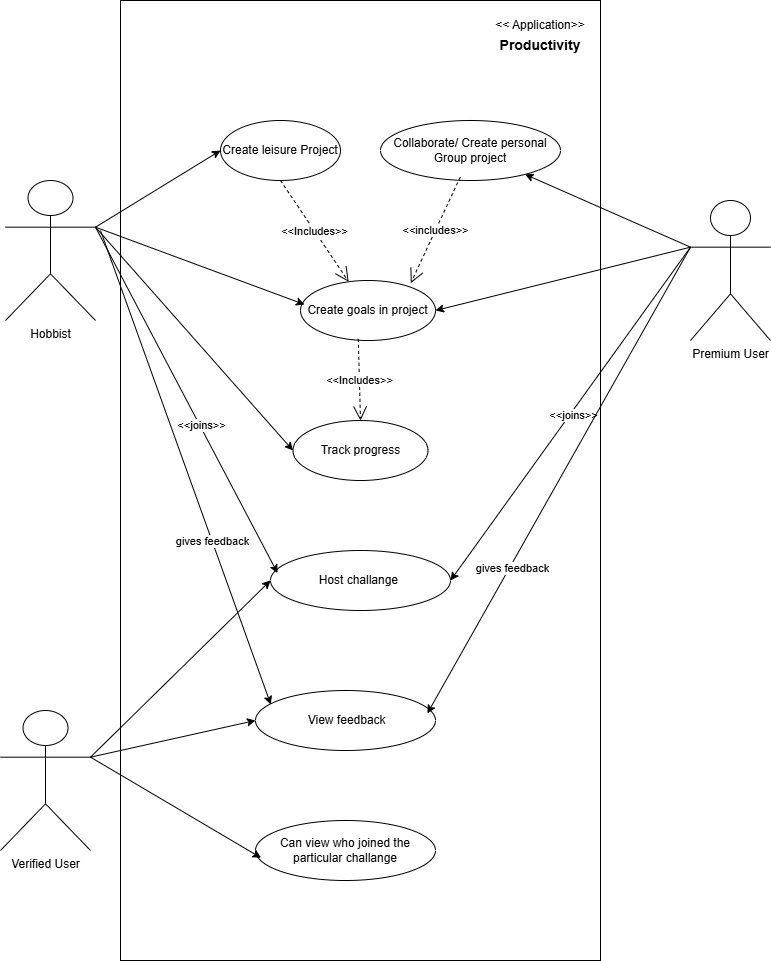

The diagram above was exported from draw.io. Its source (the exported page's mxGraphModel, read from the mxfile embedded in the PNG):
<mxGraphModel dx="1274" dy="633" grid="1" gridSize="10" guides="1" tooltips="1" connect="1" arrows="1" fold="1" page="1" pageScale="1" pageWidth="850" pageHeight="1100" background="#ffffff" math="0" shadow="0">
  <root>
    <mxCell id="0" />
    <mxCell id="1" parent="0" />
    <mxCell id="3dpIpTCH-GLKtradDku9-1" value="" style="rounded=0;whiteSpace=wrap;html=1;" parent="1" vertex="1">
      <mxGeometry x="160" y="30" width="480" height="960" as="geometry" />
    </mxCell>
    <mxCell id="3dpIpTCH-GLKtradDku9-20" style="rounded=0;orthogonalLoop=1;jettySize=auto;html=1;exitX=1;exitY=0.3333333333333333;exitDx=0;exitDy=0;exitPerimeter=0;entryX=0;entryY=0.5;entryDx=0;entryDy=0;" parent="1" source="3dpIpTCH-GLKtradDku9-2" target="3dpIpTCH-GLKtradDku9-8" edge="1">
      <mxGeometry relative="1" as="geometry" />
    </mxCell>
    <mxCell id="3dpIpTCH-GLKtradDku9-22" style="rounded=0;orthogonalLoop=1;jettySize=auto;html=1;exitX=1;exitY=0.3333333333333333;exitDx=0;exitDy=0;exitPerimeter=0;entryX=0;entryY=0.5;entryDx=0;entryDy=0;" parent="1" source="3dpIpTCH-GLKtradDku9-2" target="3dpIpTCH-GLKtradDku9-15" edge="1">
      <mxGeometry relative="1" as="geometry" />
    </mxCell>
    <mxCell id="3dpIpTCH-GLKtradDku9-2" value="Hobbist" style="shape=umlActor;verticalLabelPosition=bottom;verticalAlign=top;html=1;outlineConnect=0;" parent="1" vertex="1">
      <mxGeometry x="45" y="210" width="90" height="140" as="geometry" />
    </mxCell>
    <mxCell id="3dpIpTCH-GLKtradDku9-8" value="Create leisure Project" style="ellipse;whiteSpace=wrap;html=1;" parent="1" vertex="1">
      <mxGeometry x="260" y="150" width="120" height="60" as="geometry" />
    </mxCell>
    <mxCell id="3dpIpTCH-GLKtradDku9-23" style="rounded=0;orthogonalLoop=1;jettySize=auto;html=1;exitX=0;exitY=0.3333333333333333;exitDx=0;exitDy=0;exitPerimeter=0;" parent="1" source="3dpIpTCH-GLKtradDku9-9" target="3dpIpTCH-GLKtradDku9-11" edge="1">
      <mxGeometry relative="1" as="geometry" />
    </mxCell>
    <mxCell id="3dpIpTCH-GLKtradDku9-25" style="rounded=0;orthogonalLoop=1;jettySize=auto;html=1;exitX=0;exitY=0.3333333333333333;exitDx=0;exitDy=0;exitPerimeter=0;entryX=1;entryY=0.5;entryDx=0;entryDy=0;" parent="1" source="3dpIpTCH-GLKtradDku9-9" target="3dpIpTCH-GLKtradDku9-10" edge="1">
      <mxGeometry relative="1" as="geometry" />
    </mxCell>
    <mxCell id="3dpIpTCH-GLKtradDku9-32" style="rounded=0;orthogonalLoop=1;jettySize=auto;html=1;exitX=0;exitY=0.3333333333333333;exitDx=0;exitDy=0;exitPerimeter=0;entryX=1;entryY=0.5;entryDx=0;entryDy=0;" parent="1" source="3dpIpTCH-GLKtradDku9-9" target="3dpIpTCH-GLKtradDku9-14" edge="1">
      <mxGeometry relative="1" as="geometry" />
    </mxCell>
    <mxCell id="3dpIpTCH-GLKtradDku9-33" value="&amp;lt;&amp;lt;joins&amp;gt;&amp;gt;" style="edgeLabel;html=1;align=center;verticalAlign=middle;resizable=0;points=[];" parent="3dpIpTCH-GLKtradDku9-32" vertex="1" connectable="0">
      <mxGeometry x="-0.0001" y="3" relative="1" as="geometry">
        <mxPoint as="offset" />
      </mxGeometry>
    </mxCell>
    <mxCell id="3dpIpTCH-GLKtradDku9-9" value="Premium User" style="shape=umlActor;verticalLabelPosition=bottom;verticalAlign=top;html=1;outlineConnect=0;" parent="1" vertex="1">
      <mxGeometry x="730" y="230" width="80" height="140" as="geometry" />
    </mxCell>
    <mxCell id="3dpIpTCH-GLKtradDku9-10" value="Create goals in project" style="ellipse;whiteSpace=wrap;html=1;" parent="1" vertex="1">
      <mxGeometry x="340" y="310" width="135" height="60" as="geometry" />
    </mxCell>
    <mxCell id="3dpIpTCH-GLKtradDku9-11" value="Collaborate/ Create personal Group project" style="ellipse;whiteSpace=wrap;html=1;" parent="1" vertex="1">
      <mxGeometry x="420" y="150" width="180" height="60" as="geometry" />
    </mxCell>
    <mxCell id="3dpIpTCH-GLKtradDku9-13" value="&amp;nbsp;View feedback" style="ellipse;whiteSpace=wrap;html=1;" parent="1" vertex="1">
      <mxGeometry x="295" y="720" width="180" height="60" as="geometry" />
    </mxCell>
    <mxCell id="3dpIpTCH-GLKtradDku9-14" value="Host challange&amp;nbsp;" style="ellipse;whiteSpace=wrap;html=1;" parent="1" vertex="1">
      <mxGeometry x="310" y="580" width="180" height="60" as="geometry" />
    </mxCell>
    <mxCell id="3dpIpTCH-GLKtradDku9-15" value="Track progress" style="ellipse;whiteSpace=wrap;html=1;" parent="1" vertex="1">
      <mxGeometry x="332.5" y="450" width="135" height="60" as="geometry" />
    </mxCell>
    <mxCell id="3dpIpTCH-GLKtradDku9-29" style="rounded=0;orthogonalLoop=1;jettySize=auto;html=1;exitX=1;exitY=0.3333333333333333;exitDx=0;exitDy=0;exitPerimeter=0;entryX=0;entryY=0.5;entryDx=0;entryDy=0;" parent="1" source="3dpIpTCH-GLKtradDku9-16" target="3dpIpTCH-GLKtradDku9-13" edge="1">
      <mxGeometry relative="1" as="geometry" />
    </mxCell>
    <mxCell id="3dpIpTCH-GLKtradDku9-30" style="rounded=0;orthogonalLoop=1;jettySize=auto;html=1;exitX=1;exitY=0.3333333333333333;exitDx=0;exitDy=0;exitPerimeter=0;entryX=0;entryY=0.5;entryDx=0;entryDy=0;" parent="1" source="3dpIpTCH-GLKtradDku9-16" target="3dpIpTCH-GLKtradDku9-14" edge="1">
      <mxGeometry relative="1" as="geometry" />
    </mxCell>
    <mxCell id="3dpIpTCH-GLKtradDku9-16" value="Verified User" style="shape=umlActor;verticalLabelPosition=bottom;verticalAlign=top;html=1;outlineConnect=0;" parent="1" vertex="1">
      <mxGeometry x="40" y="740" width="90" height="140" as="geometry" />
    </mxCell>
    <mxCell id="3dpIpTCH-GLKtradDku9-21" style="rounded=0;orthogonalLoop=1;jettySize=auto;html=1;exitX=1;exitY=0.3333333333333333;exitDx=0;exitDy=0;exitPerimeter=0;entryX=0.03;entryY=0.4;entryDx=0;entryDy=0;entryPerimeter=0;" parent="1" source="3dpIpTCH-GLKtradDku9-2" target="3dpIpTCH-GLKtradDku9-10" edge="1">
      <mxGeometry relative="1" as="geometry" />
    </mxCell>
    <mxCell id="3dpIpTCH-GLKtradDku9-34" value="&lt;span style=&quot;font-size: 14px;&quot;&gt;&lt;b&gt;Productivity&lt;/b&gt;&lt;/span&gt;" style="text;html=1;align=center;verticalAlign=middle;whiteSpace=wrap;rounded=0;" parent="1" vertex="1">
      <mxGeometry x="550" y="60" width="60" height="30" as="geometry" />
    </mxCell>
    <mxCell id="3dpIpTCH-GLKtradDku9-35" value="&amp;lt;&amp;lt; Application&amp;gt;&amp;gt;" style="text;html=1;align=center;verticalAlign=middle;whiteSpace=wrap;rounded=0;" parent="1" vertex="1">
      <mxGeometry x="520" y="40" width="120" height="30" as="geometry" />
    </mxCell>
    <mxCell id="u_VkqJa88cD-vSpYBO4z-3" style="rounded=0;orthogonalLoop=1;jettySize=auto;html=1;exitX=1;exitY=0.3333333333333333;exitDx=0;exitDy=0;exitPerimeter=0;entryX=0.039;entryY=0.375;entryDx=0;entryDy=0;entryPerimeter=0;" parent="1" source="3dpIpTCH-GLKtradDku9-2" target="3dpIpTCH-GLKtradDku9-14" edge="1">
      <mxGeometry relative="1" as="geometry" />
    </mxCell>
    <mxCell id="u_VkqJa88cD-vSpYBO4z-4" value="&amp;lt;&amp;lt;joins&amp;gt;&amp;gt;" style="edgeLabel;html=1;align=center;verticalAlign=middle;resizable=0;points=[];" parent="u_VkqJa88cD-vSpYBO4z-3" vertex="1" connectable="0">
      <mxGeometry x="0.1457" y="1" relative="1" as="geometry">
        <mxPoint as="offset" />
      </mxGeometry>
    </mxCell>
    <mxCell id="u_VkqJa88cD-vSpYBO4z-5" value="&amp;lt;&amp;lt;Includes&amp;gt;&amp;gt;" style="endArrow=open;endSize=12;dashed=1;html=1;rounded=0;exitX=0.5;exitY=1;exitDx=0;exitDy=0;" parent="1" source="3dpIpTCH-GLKtradDku9-8" target="3dpIpTCH-GLKtradDku9-10" edge="1">
      <mxGeometry width="160" relative="1" as="geometry">
        <mxPoint x="320" y="580" as="sourcePoint" />
        <mxPoint x="480" y="580" as="targetPoint" />
      </mxGeometry>
    </mxCell>
    <mxCell id="u_VkqJa88cD-vSpYBO4z-6" value="&amp;lt;&amp;lt;includes&amp;gt;&amp;gt;" style="endArrow=open;endSize=12;dashed=1;html=1;rounded=0;entryX=0.817;entryY=0.044;entryDx=0;entryDy=0;entryPerimeter=0;exitX=0.443;exitY=0.944;exitDx=0;exitDy=0;exitPerimeter=0;" parent="1" source="3dpIpTCH-GLKtradDku9-11" target="3dpIpTCH-GLKtradDku9-10" edge="1">
      <mxGeometry width="160" relative="1" as="geometry">
        <mxPoint x="320" y="580" as="sourcePoint" />
        <mxPoint x="480" y="580" as="targetPoint" />
      </mxGeometry>
    </mxCell>
    <mxCell id="bOkrQ7RER29YUOK72MRI-1" value="&amp;lt;&amp;lt;Includes&amp;gt;&amp;gt;" style="endArrow=open;endSize=12;dashed=1;html=1;rounded=0;exitX=0.428;exitY=0.972;exitDx=0;exitDy=0;entryX=0.5;entryY=0;entryDx=0;entryDy=0;exitPerimeter=0;" parent="1" source="3dpIpTCH-GLKtradDku9-10" target="3dpIpTCH-GLKtradDku9-15" edge="1">
      <mxGeometry width="160" relative="1" as="geometry">
        <mxPoint x="370" y="430" as="sourcePoint" />
        <mxPoint x="370" y="490" as="targetPoint" />
      </mxGeometry>
    </mxCell>
    <mxCell id="euMgm8lk0Zd-b-c-PusY-2" value="Can view who joined the particular challange" style="ellipse;whiteSpace=wrap;html=1;" parent="1" vertex="1">
      <mxGeometry x="295" y="850" width="180" height="60" as="geometry" />
    </mxCell>
    <mxCell id="euMgm8lk0Zd-b-c-PusY-3" style="rounded=0;orthogonalLoop=1;jettySize=auto;html=1;exitX=1;exitY=0.3333333333333333;exitDx=0;exitDy=0;exitPerimeter=0;entryX=0.031;entryY=0.622;entryDx=0;entryDy=0;entryPerimeter=0;" parent="1" source="3dpIpTCH-GLKtradDku9-16" target="euMgm8lk0Zd-b-c-PusY-2" edge="1">
      <mxGeometry relative="1" as="geometry" />
    </mxCell>
    <mxCell id="Bo68v6WSPIj4aE2NvTGM-1" style="rounded=0;orthogonalLoop=1;jettySize=auto;html=1;entryX=0.085;entryY=0.233;entryDx=0;entryDy=0;entryPerimeter=0;" edge="1" parent="1" target="3dpIpTCH-GLKtradDku9-13">
      <mxGeometry relative="1" as="geometry">
        <mxPoint x="140" y="260" as="sourcePoint" />
      </mxGeometry>
    </mxCell>
    <mxCell id="Bo68v6WSPIj4aE2NvTGM-2" value="gives feedback" style="edgeLabel;html=1;align=center;verticalAlign=middle;resizable=0;points=[];" vertex="1" connectable="0" parent="Bo68v6WSPIj4aE2NvTGM-1">
      <mxGeometry x="0.3072" relative="1" as="geometry">
        <mxPoint y="1" as="offset" />
      </mxGeometry>
    </mxCell>
    <mxCell id="Bo68v6WSPIj4aE2NvTGM-3" style="rounded=0;orthogonalLoop=1;jettySize=auto;html=1;exitX=0;exitY=0.3333333333333333;exitDx=0;exitDy=0;exitPerimeter=0;entryX=0.955;entryY=0.381;entryDx=0;entryDy=0;entryPerimeter=0;" edge="1" parent="1" source="3dpIpTCH-GLKtradDku9-9" target="3dpIpTCH-GLKtradDku9-13">
      <mxGeometry relative="1" as="geometry" />
    </mxCell>
    <mxCell id="Bo68v6WSPIj4aE2NvTGM-4" value="gives feedback" style="edgeLabel;html=1;align=center;verticalAlign=middle;resizable=0;points=[];" vertex="1" connectable="0" parent="Bo68v6WSPIj4aE2NvTGM-3">
      <mxGeometry x="0.3723" y="2" relative="1" as="geometry">
        <mxPoint as="offset" />
      </mxGeometry>
    </mxCell>
  </root>
</mxGraphModel>